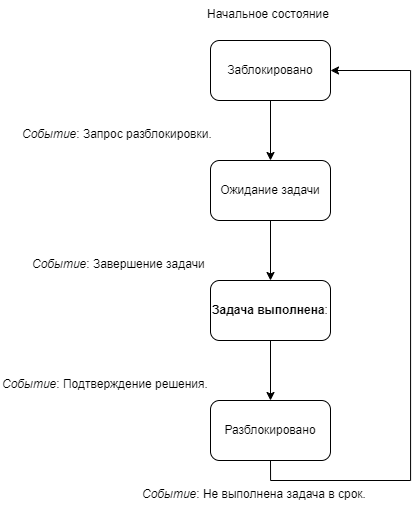

The diagram above was exported from draw.io. Its source (the exported page's mxGraphModel, read from the mxfile embedded in the PNG):
<mxGraphModel dx="1591" dy="646" grid="1" gridSize="10" guides="1" tooltips="1" connect="1" arrows="1" fold="1" page="1" pageScale="1" pageWidth="827" pageHeight="1169" math="0" shadow="0">
  <root>
    <mxCell id="0" />
    <mxCell id="1" parent="0" />
    <mxCell id="3goPre3rDzQtmdjvy8I--10" style="edgeStyle=orthogonalEdgeStyle;rounded=0;orthogonalLoop=1;jettySize=auto;html=1;exitX=0.5;exitY=1;exitDx=0;exitDy=0;entryX=0.5;entryY=0;entryDx=0;entryDy=0;" edge="1" parent="1" source="3goPre3rDzQtmdjvy8I--1" target="3goPre3rDzQtmdjvy8I--2">
      <mxGeometry relative="1" as="geometry" />
    </mxCell>
    <mxCell id="3goPre3rDzQtmdjvy8I--1" value="Заблокировано" style="rounded=1;whiteSpace=wrap;html=1;" vertex="1" parent="1">
      <mxGeometry x="220" y="60" width="120" height="60" as="geometry" />
    </mxCell>
    <mxCell id="3goPre3rDzQtmdjvy8I--11" style="edgeStyle=orthogonalEdgeStyle;rounded=0;orthogonalLoop=1;jettySize=auto;html=1;exitX=0.5;exitY=1;exitDx=0;exitDy=0;entryX=0.5;entryY=0;entryDx=0;entryDy=0;" edge="1" parent="1" source="3goPre3rDzQtmdjvy8I--2" target="3goPre3rDzQtmdjvy8I--3">
      <mxGeometry relative="1" as="geometry" />
    </mxCell>
    <mxCell id="3goPre3rDzQtmdjvy8I--2" value="Ожидание задачи" style="rounded=1;whiteSpace=wrap;html=1;" vertex="1" parent="1">
      <mxGeometry x="220" y="180" width="120" height="60" as="geometry" />
    </mxCell>
    <mxCell id="3goPre3rDzQtmdjvy8I--12" style="edgeStyle=orthogonalEdgeStyle;rounded=0;orthogonalLoop=1;jettySize=auto;html=1;exitX=0.5;exitY=1;exitDx=0;exitDy=0;entryX=0.5;entryY=0;entryDx=0;entryDy=0;" edge="1" parent="1" source="3goPre3rDzQtmdjvy8I--3" target="3goPre3rDzQtmdjvy8I--4">
      <mxGeometry relative="1" as="geometry" />
    </mxCell>
    <mxCell id="3goPre3rDzQtmdjvy8I--3" value="&lt;strong&gt;Задача выполнена&lt;/strong&gt;:" style="rounded=1;whiteSpace=wrap;html=1;" vertex="1" parent="1">
      <mxGeometry x="220" y="300" width="120" height="60" as="geometry" />
    </mxCell>
    <mxCell id="3goPre3rDzQtmdjvy8I--13" style="edgeStyle=orthogonalEdgeStyle;rounded=0;orthogonalLoop=1;jettySize=auto;html=1;exitX=0.5;exitY=1;exitDx=0;exitDy=0;entryX=1;entryY=0.5;entryDx=0;entryDy=0;" edge="1" parent="1" source="3goPre3rDzQtmdjvy8I--4" target="3goPre3rDzQtmdjvy8I--1">
      <mxGeometry relative="1" as="geometry">
        <Array as="points">
          <mxPoint x="280" y="500" />
          <mxPoint x="420" y="500" />
          <mxPoint x="420" y="90" />
        </Array>
      </mxGeometry>
    </mxCell>
    <mxCell id="3goPre3rDzQtmdjvy8I--4" value="Разблокировано" style="rounded=1;whiteSpace=wrap;html=1;" vertex="1" parent="1">
      <mxGeometry x="220" y="420" width="120" height="60" as="geometry" />
    </mxCell>
    <mxCell id="3goPre3rDzQtmdjvy8I--6" value="&lt;em&gt;Событие&lt;/em&gt;: Запрос разблокировки." style="text;whiteSpace=wrap;html=1;" vertex="1" parent="1">
      <mxGeometry x="30" y="140" width="220" height="20" as="geometry" />
    </mxCell>
    <mxCell id="3goPre3rDzQtmdjvy8I--8" value="&lt;em&gt;Событие&lt;/em&gt;: Подтверждение решения." style="text;whiteSpace=wrap;html=1;" vertex="1" parent="1">
      <mxGeometry x="10" y="390" width="210" height="20" as="geometry" />
    </mxCell>
    <mxCell id="3goPre3rDzQtmdjvy8I--9" value="&lt;em&gt;Событие&lt;/em&gt;: Не выполнена задача в срок." style="text;whiteSpace=wrap;html=1;" vertex="1" parent="1">
      <mxGeometry x="150" y="500" width="260" height="30" as="geometry" />
    </mxCell>
    <mxCell id="3goPre3rDzQtmdjvy8I--14" value="Начальное состояние" style="text;whiteSpace=wrap;html=1;" vertex="1" parent="1">
      <mxGeometry x="215" y="20" width="130" height="20" as="geometry" />
    </mxCell>
    <mxCell id="3goPre3rDzQtmdjvy8I--15" value="&lt;em&gt;Событие&lt;/em&gt;:&amp;nbsp;Завершение задачи " style="text;whiteSpace=wrap;html=1;" vertex="1" parent="1">
      <mxGeometry x="40" y="270" width="180" height="20" as="geometry" />
    </mxCell>
  </root>
</mxGraphModel>